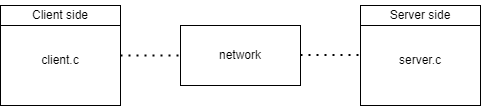

The diagram above was exported from draw.io. Its source (the exported page's mxGraphModel, read from the mxfile embedded in the PNG):
<mxGraphModel dx="1249" dy="550" grid="1" gridSize="10" guides="1" tooltips="1" connect="1" arrows="1" fold="1" page="1" pageScale="1" pageWidth="850" pageHeight="1100" math="0" shadow="0">
  <root>
    <mxCell id="0" />
    <mxCell id="1" parent="0" />
    <mxCell id="X_QxuLx9U-Igrv-iThlW-3" value="" style="group" vertex="1" connectable="0" parent="1">
      <mxGeometry x="160" y="60" width="120" height="100" as="geometry" />
    </mxCell>
    <mxCell id="X_QxuLx9U-Igrv-iThlW-1" value="" style="rounded=0;whiteSpace=wrap;html=1;" vertex="1" parent="X_QxuLx9U-Igrv-iThlW-3">
      <mxGeometry width="120" height="100" as="geometry" />
    </mxCell>
    <mxCell id="X_QxuLx9U-Igrv-iThlW-2" value="" style="rounded=0;whiteSpace=wrap;html=1;" vertex="1" parent="X_QxuLx9U-Igrv-iThlW-3">
      <mxGeometry width="120" height="20" as="geometry" />
    </mxCell>
    <mxCell id="X_QxuLx9U-Igrv-iThlW-10" value="client.c" style="text;html=1;align=center;verticalAlign=middle;whiteSpace=wrap;rounded=0;" vertex="1" parent="X_QxuLx9U-Igrv-iThlW-3">
      <mxGeometry x="30" y="40" width="60" height="30" as="geometry" />
    </mxCell>
    <mxCell id="X_QxuLx9U-Igrv-iThlW-4" value="" style="group" vertex="1" connectable="0" parent="1">
      <mxGeometry x="520" y="60" width="120" height="100" as="geometry" />
    </mxCell>
    <mxCell id="X_QxuLx9U-Igrv-iThlW-5" value="" style="rounded=0;whiteSpace=wrap;html=1;" vertex="1" parent="X_QxuLx9U-Igrv-iThlW-4">
      <mxGeometry width="120" height="100" as="geometry" />
    </mxCell>
    <mxCell id="X_QxuLx9U-Igrv-iThlW-6" value="" style="rounded=0;whiteSpace=wrap;html=1;" vertex="1" parent="X_QxuLx9U-Igrv-iThlW-4">
      <mxGeometry width="120" height="20" as="geometry" />
    </mxCell>
    <mxCell id="X_QxuLx9U-Igrv-iThlW-9" value="Server side" style="text;html=1;align=center;verticalAlign=middle;whiteSpace=wrap;rounded=0;" vertex="1" parent="X_QxuLx9U-Igrv-iThlW-4">
      <mxGeometry x="20" y="-5" width="80" height="30" as="geometry" />
    </mxCell>
    <mxCell id="X_QxuLx9U-Igrv-iThlW-11" value="server.c" style="text;html=1;align=center;verticalAlign=middle;whiteSpace=wrap;rounded=0;" vertex="1" parent="X_QxuLx9U-Igrv-iThlW-4">
      <mxGeometry x="30" y="40" width="60" height="30" as="geometry" />
    </mxCell>
    <mxCell id="X_QxuLx9U-Igrv-iThlW-7" value="" style="rounded=0;whiteSpace=wrap;html=1;" vertex="1" parent="1">
      <mxGeometry x="340" y="80" width="120" height="60" as="geometry" />
    </mxCell>
    <mxCell id="X_QxuLx9U-Igrv-iThlW-8" value="Client side" style="text;html=1;align=center;verticalAlign=middle;whiteSpace=wrap;rounded=0;" vertex="1" parent="1">
      <mxGeometry x="190" y="55" width="60" height="30" as="geometry" />
    </mxCell>
    <mxCell id="X_QxuLx9U-Igrv-iThlW-12" value="network" style="text;html=1;align=center;verticalAlign=middle;whiteSpace=wrap;rounded=0;" vertex="1" parent="1">
      <mxGeometry x="370" y="95" width="60" height="30" as="geometry" />
    </mxCell>
    <mxCell id="X_QxuLx9U-Igrv-iThlW-13" value="" style="endArrow=none;dashed=1;html=1;dashPattern=1 3;strokeWidth=2;rounded=0;entryX=0;entryY=0.5;entryDx=0;entryDy=0;" edge="1" parent="1" target="X_QxuLx9U-Igrv-iThlW-7">
      <mxGeometry width="50" height="50" relative="1" as="geometry">
        <mxPoint x="280" y="110" as="sourcePoint" />
        <mxPoint x="330" y="60" as="targetPoint" />
      </mxGeometry>
    </mxCell>
    <mxCell id="X_QxuLx9U-Igrv-iThlW-14" value="" style="endArrow=none;dashed=1;html=1;dashPattern=1 3;strokeWidth=2;rounded=0;entryX=0;entryY=0.5;entryDx=0;entryDy=0;" edge="1" parent="1">
      <mxGeometry width="50" height="50" relative="1" as="geometry">
        <mxPoint x="460" y="109.5" as="sourcePoint" />
        <mxPoint x="520" y="109.5" as="targetPoint" />
      </mxGeometry>
    </mxCell>
  </root>
</mxGraphModel>